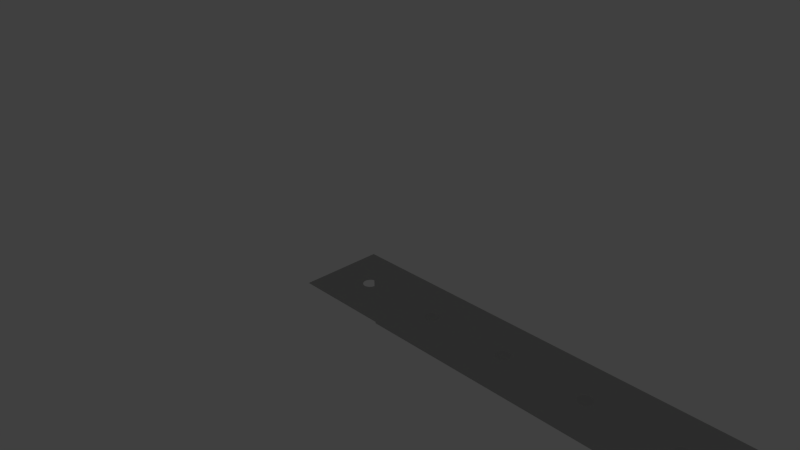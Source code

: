 # Source: beam.type_angle_perforated__.h_.02__.l_.32__.w_.02__.thick_.003__bore.d_.00324.blend  (saved by Blender 2.74.0; exported with 4.5.12 LTS)
import bpy
from mathutils import Matrix  # noqa: F401  (used for matrix-valued properties, if any)

bpy.ops.wm.read_factory_settings(use_empty=True)
scene = bpy.context.scene
scene.name = 'Scene'

# ---- collections
col_collection_1 = bpy.data.collections.new('Collection 1'); scene.collection.children.link(col_collection_1)
col_collection_11 = bpy.data.collections.new('Collection 11'); scene.collection.children.link(col_collection_11)

# ---- materials (node trees are filled in below, after node groups)
mat_rubber = bpy.data.materials.new('rubber')
mat_rubber.alpha_threshold = 0.0
mat_rubber.diffuse_color = (0.04667, 0.04519, 0.04667, 1.0)
mat_rubber.roughness = 0.5
mat_rubber.line_color = (0.0, 0.0, 0.0, 1.0)
mat_silver_000 = bpy.data.materials.new('Silver.000')
mat_silver_000.alpha_threshold = 0.0
mat_silver_000.diffuse_color = (0.3113, 0.3931, 0.28, 1.0)
mat_silver_000.roughness = 0.5
mat_silver_000.line_color = (0.0, 0.0, 0.0, 1.0)

# ---- material node trees
mat_rubber.use_nodes = True; mat_rubber.node_tree.nodes.clear()
_N = mat_rubber.node_tree.nodes; _L = mat_rubber.node_tree.links
n0 = _N.new('ShaderNodeBsdfTranslucent'); n0.name = 'Translucent BSDF'; n0.location = (-178, 226)
n0.width = 150
n1 = _N.new('ShaderNodeBsdfDiffuse'); n1.name = 'Diffuse BSDF'; n1.location = (-187, 341)
n2 = _N.new('ShaderNodeRGB'); n2.name = 'RGB'; n2.location = (-552, 376)
n2.outputs[0].default_value = (0.08186, 0.08019, 0.08354, 1.0)
n3 = _N.new('ShaderNodeOutputMaterial'); n3.name = 'Material Output'; n3.location = (300, 300)
n3.width = 120
n4 = _N.new('ShaderNodeAddShader'); n4.name = 'Add Shader'; n4.location = (43, 316)
n4.width = 150
n5 = _N.new('ShaderNodeMix'); n5.name = 'Mix'; n5.location = (-355, 255)
n5.width = 100
n5.data_type = 'RGBA'
n5.inputs[0].default_value = 0.2
n5.inputs[7].default_value = (1.0, 1.0, 1.0, 1.0)
_L.new(n1.outputs[0], n4.inputs[0])
_L.new(n0.outputs[0], n4.inputs[1])
_L.new(n2.outputs[0], n1.inputs[0])
_L.new(n2.outputs[0], n5.inputs[6])
_L.new(n4.outputs[0], n3.inputs[0])
_L.new(n5.outputs[2], n0.inputs[0])
n3.is_active_output = True
mat_silver_000.use_nodes = True; mat_silver_000.node_tree.nodes.clear()
_N = mat_silver_000.node_tree.nodes; _L = mat_silver_000.node_tree.links
n0 = _N.new('ShaderNodeBsdfDiffuse'); n0.name = 'Diffuse BSDF'; n0.location = (-100, 300)
n0.inputs[0].default_value = (0.5596, 0.5596, 0.5596, 1.0)
n1 = _N.new('ShaderNodeBsdfAnisotropic'); n1.name = 'Glossy BSDF'; n1.location = (-95, 193)
n1.distribution = 'BECKMANN'
n1.inputs[0].default_value = (0.4869, 0.4869, 0.4869, 1.0)
n1.inputs[1].default_value = 0.4472
n2 = _N.new('ShaderNodeMixShader'); n2.name = 'Mix Shader'; n2.location = (100, 300)
n2.width = 150
n2.inputs[0].default_value = 0.9
n3 = _N.new('ShaderNodeOutputMaterial'); n3.name = 'Material Output'; n3.location = (457, 312)
n3.width = 120
n4 = _N.new('ShaderNodeBsdfSheen'); n4.name = 'Velvet BSDF'; n4.location = (61, 404)
n4.width = 150
n4.distribution = 'ASHIKHMIN'
n4.inputs[0].default_value = (0.7725, 0.8, 0.7246, 1.0)
n4.inputs[1].default_value = 1.0
n5 = _N.new('ShaderNodeMixShader'); n5.name = 'Mix Shader.001'; n5.location = (274, 363)
n5.width = 150
n5.inputs[0].default_value = 0.9
_L.new(n2.outputs[0], n5.inputs[2])
_L.new(n0.outputs[0], n2.inputs[1])
_L.new(n1.outputs[0], n2.inputs[2])
_L.new(n5.outputs[0], n3.inputs[0])
_L.new(n4.outputs[0], n5.inputs[1])
n3.is_active_output = True

# ---- world
world_world = bpy.data.worlds.new('World'); scene.world = world_world
world_world.color = (0.05088, 0.05088, 0.05088)
world_world.use_sun_shadow = False
world_world.sun_shadow_jitter_overblur = 0.0
world_world.cycles.sampling_method = 'MANUAL'
world_world.cycles.sample_map_resolution = 256

# ---- cameras
cam_camera = bpy.data.cameras.new('Camera')
cam_camera.clip_end = 1e+05
cam_camera.lens = 35.0
cam_camera.sensor_width = 32.0
cam_camera.sensor_height = 18.0
cam_camera.ortho_scale = 7.314
cam_camera.dof.focus_distance = 0.0

# ---- lights
light_lamp = bpy.data.lights.new('Lamp', 'POINT')
light_lamp.transmission_factor = 0.0
light_lamp.cutoff_distance = 30.0
light_lamp.energy = 100.0
light_lamp.shadow_buffer_clip_start = 1.001
light_lamp.shadow_soft_size = 0.1
light_lamp.shadow_maximum_resolution = 0.006
light_lamp.use_absolute_resolution = True
light_lamp.cycles.use_multiple_importance_sampling = False

# ---- meshes
me_cube_003 = bpy.data.meshes.new('Cube.003')
me_cube_003.from_pydata([(-1.882e-05, 10.0, 1.62), (1.882e-05, -10.0, 1.62), (0.316, 10.0, 1.589), (0.3161, -10.0, 1.589), (0.6199, 10.0, 1.497), (0.62, -10.0, 1.497), (0.9, 10.0, 1.347), (0.9, -10.0, 1.347), (1.145, 10.0, 1.146), (1.146, -10.0, 1.146), (1.347, 10.0, 0.9), (1.347, -10.0, 0.9), (1.497, 10.0, 0.62), (1.497, -10.0, 0.6199), (1.589, 10.0, 0.316), (1.589, -10.0, 0.316), (1.62, 10.0, 7.242e-07), (1.62, -10.0, -1.69e-06), (1.589, 10.0, -0.316), (1.589, -10.0, -0.316), (1.497, 10.0, -0.6199), (1.497, -10.0, -0.62), (1.347, 10.0, -0.9), (1.347, -10.0, -0.9), (1.145, 10.0, -1.146), (1.146, -10.0, -1.146), (0.9, 10.0, -1.347), (0.9, -10.0, -1.347), (0.6199, 10.0, -1.497), (0.62, -10.0, -1.497), (0.316, 10.0, -1.589), (0.3161, -10.0, -1.589), (-1.935e-05, 10.0, -1.62), (1.829e-05, -10.0, -1.62), (-0.3161, 10.0, -1.589), (-0.316, -10.0, -1.589), (-0.62, 10.0, -1.497), (-0.6199, -10.0, -1.497), (-0.9, 10.0, -1.347), (-0.9, -10.0, -1.347), (-1.146, 10.0, -1.146), (-1.145, -10.0, -1.146), (-1.347, 10.0, -0.9), (-1.347, -10.0, -0.9), (-1.497, 10.0, -0.6199), (-1.497, -10.0, -0.6199), (-1.589, 10.0, -0.316), (-1.589, -10.0, -0.316), (-1.62, 10.0, 7.242e-07), (-1.62, -10.0, -1.69e-06), (-1.589, 10.0, 0.3161), (-1.589, -10.0, 0.316), (-1.497, 10.0, 0.62), (-1.497, -10.0, 0.6199), (-1.347, 10.0, 0.9), (-1.347, -10.0, 0.9), (-1.146, 10.0, 1.146), (-1.145, -10.0, 1.146), (-0.9, 10.0, 1.347), (-0.9, -10.0, 1.347), (-0.62, 10.0, 1.497), (-0.6199, -10.0, 1.497), (-0.3161, 10.0, 1.589), (-0.316, -10.0, 1.589)], [], [(0, 1, 3, 2), (2, 3, 5, 4), (4, 5, 7, 6), (6, 7, 9, 8), (8, 9, 11, 10), (10, 11, 13, 12), (12, 13, 15, 14), (14, 15, 17, 16), (16, 17, 19, 18), (18, 19, 21, 20), (20, 21, 23, 22), (22, 23, 25, 24), (24, 25, 27, 26), (26, 27, 29, 28), (28, 29, 31, 30), (30, 31, 33, 32), (32, 33, 35, 34), (34, 35, 37, 36), (36, 37, 39, 38), (38, 39, 41, 40), (40, 41, 43, 42), (42, 43, 45, 44), (44, 45, 47, 46), (46, 47, 49, 48), (48, 49, 51, 50), (50, 51, 53, 52), (52, 53, 55, 54), (54, 55, 57, 56), (56, 57, 59, 58), (58, 59, 61, 60), (3, 1, 63, 61, 59, 57, 55, 53, 51, 49, 47, 45, 43, 41, 39, 37, 35, 33, 31, 29, 27, 25, 23, 21, 19, 17, 15, 13, 11, 9, 7, 5), (62, 63, 1, 0), (60, 61, 63, 62), (0, 2, 4, 6, 8, 10, 12, 14, 16, 18, 20, 22, 24, 26, 28, 30, 32, 34, 36, 38, 40, 42, 44, 46, 48, 50, 52, 54, 56, 58, 60, 62)])
me_cube_003.materials.append(mat_rubber)
me_cube_003.use_remesh_preserve_volume = False
me_cube_003.use_remesh_preserve_attributes = False
me_cube_003.use_mirror_vertex_groups = False
me_cube_003.update()
me_winkel_020_020_160 = bpy.data.meshes.new('Winkel_020_020_160')
me_winkel_020_020_160.from_pydata([(0.0, -20.0, 0.0), (340.0, -20.0, 0.0), (2.842e-14, -1.776e-15, 20.0), (2.842e-14, -1.776e-15, 1.776e-15), (340.0, -1.776e-15, 1.776e-15), (340.0, 8.742e-07, 20.0)], [], [(3, 2, 5, 4), (3, 4, 1, 0)])
me_winkel_020_020_160.materials.append(mat_silver_000)
me_winkel_020_020_160.use_remesh_preserve_volume = False
me_winkel_020_020_160.use_remesh_preserve_attributes = False
me_winkel_020_020_160.use_mirror_vertex_groups = False
me_winkel_020_020_160.update()

# ---- objects
ob_hole_for_tapping_m4_001 = bpy.data.objects.new('Hole_for_tapping_M4.001', me_cube_003)
ob_hole_for_tapping_m4 = bpy.data.objects.new('Hole_for_tapping_M4', me_cube_003)
ob_winkel_020_020_160 = bpy.data.objects.new('Winkel_020_020_160', me_winkel_020_020_160)
ob_lamp = bpy.data.objects.new('Lamp', light_lamp)
ob_camera = bpy.data.objects.new('Camera', cam_camera)

# ---- transforms, parenting, visibility, modifiers, constraints
ob_hole_for_tapping_m4_001.location = (10.0, 4.371e-07, -10.0)
ob_hole_for_tapping_m4_001.rotation_euler = (0.0, -0.0, 6.283)
ob_hole_for_tapping_m4_001.visible_camera = False
ob_hole_for_tapping_m4_001.visible_diffuse = False
ob_hole_for_tapping_m4_001.visible_glossy = False
ob_hole_for_tapping_m4_001.visible_transmission = False
ob_hole_for_tapping_m4_001.visible_shadow = False
ob_hole_for_tapping_m4_001.display_type = 'WIRE'
ob_hole_for_tapping_m4_001.show_wire = True
ob_hole_for_tapping_m4_001.show_in_front = True
ob_hole_for_tapping_m4_001.lineart.crease_threshold = 0.0
_m = ob_hole_for_tapping_m4_001.modifiers.new('Array', 'ARRAY')
_m.fit_type = 'FIT_LENGTH'
_m.count = 3
_m.fit_length = 640.0
_m.use_constant_offset = True
_m.constant_offset_displace = (20.0, 0.0, 0.0)
_m.use_relative_offset = False
ob_hole_for_tapping_m4.location = (10.0, -10.0, 0.0)
ob_hole_for_tapping_m4.rotation_euler = (1.571, -3.036e-06, 6.283)
ob_hole_for_tapping_m4.visible_camera = False
ob_hole_for_tapping_m4.visible_diffuse = False
ob_hole_for_tapping_m4.visible_glossy = False
ob_hole_for_tapping_m4.visible_transmission = False
ob_hole_for_tapping_m4.visible_shadow = False
ob_hole_for_tapping_m4.display_type = 'WIRE'
ob_hole_for_tapping_m4.show_wire = True
ob_hole_for_tapping_m4.show_in_front = True
ob_hole_for_tapping_m4.lineart.crease_threshold = 0.0
_m = ob_hole_for_tapping_m4.modifiers.new('Array', 'ARRAY')
_m.fit_type = 'FIT_LENGTH'
_m.count = 3
_m.fit_length = 640.0
_m.use_constant_offset = True
_m.constant_offset_displace = (20.0, 0.0, 0.0)
_m.use_relative_offset = False
ob_winkel_020_020_160.location = (0.0, 0.0, 0.0)
ob_winkel_020_020_160.rotation_euler = (1.571, -0.0, 0.0)
ob_winkel_020_020_160.lineart.crease_threshold = 0.0
_m = ob_winkel_020_020_160.modifiers.new('Solidify', 'SOLIDIFY')
_m.show_render = False
_m.thickness = 3.0
_m.use_even_offset = True
_m.nonmanifold_thickness_mode = 'FIXED'
_m.nonmanifold_merge_threshold = 0.0003
_m = ob_winkel_020_020_160.modifiers.new('Boolean', 'BOOLEAN')
_m.object = ob_hole_for_tapping_m4_001
_m.solver = 'FAST'
_m = ob_winkel_020_020_160.modifiers.new('Boolean.001', 'BOOLEAN')
_m.object = ob_hole_for_tapping_m4
_m.solver = 'FAST'
ob_lamp.location = (77.45, 19.1, 112.2)
ob_lamp.rotation_euler = (0.6503, 0.05522, 1.866)
ob_lamp.scale = (19.0, 19.0, 19.0)
ob_lamp.lock_rotations_4d = False
ob_lamp.empty_display_type = 'ARROWS'
ob_lamp.color = (0.0, 0.0, 0.0, 0.0)
ob_lamp.lineart.crease_threshold = 0.0
ob_camera.location = (142.1, -123.6, 101.5)
ob_camera.rotation_euler = (1.109, 0.01082, 0.8149)
ob_camera.scale = (19.0, 19.0, 19.0)
ob_camera.lock_rotations_4d = False
ob_camera.empty_display_type = 'ARROWS'
ob_camera.color = (0.0, 0.0, 0.0, 0.0)
ob_camera.display_type = 'WIRE'
ob_camera.lineart.crease_threshold = 0.0

# ---- collection membership
col_collection_1.objects.link(ob_hole_for_tapping_m4_001)
col_collection_1.objects.link(ob_hole_for_tapping_m4)
col_collection_1.objects.link(ob_winkel_020_020_160)
col_collection_11.objects.link(ob_lamp)
col_collection_11.objects.link(ob_camera)

# ---- scene / render settings (as saved in the file)
scene.camera = ob_camera
scene.frame_start = 1; scene.frame_end = 250; scene.frame_set(1)
scene.render.engine = 'CYCLES'
scene.render.resolution_percentage = 50
scene.render.dither_intensity = 0.0
scene.cycles.use_denoising = False
scene.cycles.samples = 10
scene.cycles.sampling_pattern = 'TABULATED_SOBOL'
scene.cycles.light_sampling_threshold = 0.0
scene.cycles.use_adaptive_sampling = False
scene.cycles.use_light_tree = False
scene.cycles.blur_glossy = 0.0
scene.cycles.pixel_filter_type = 'GAUSSIAN'
scene.cycles.sample_clamp_indirect = 0.0
scene.view_settings.view_transform = 'Standard'
bpy.context.view_layer.update()
